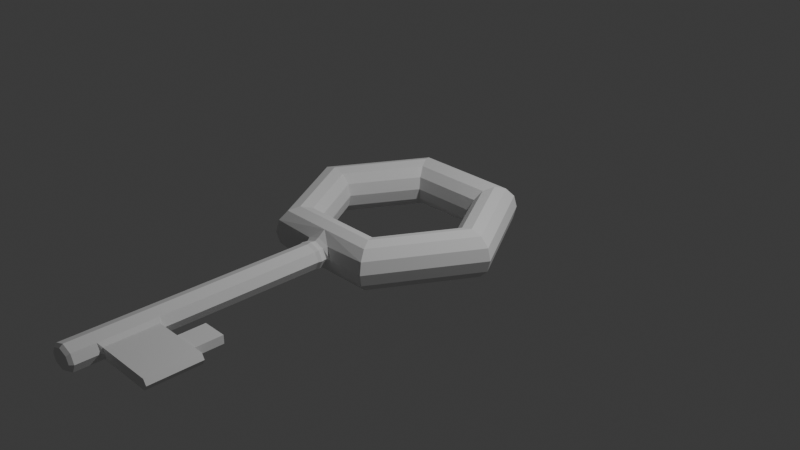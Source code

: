 # Source: Key.blend  (saved by Blender 4.2.66; exported with 4.5.12 LTS)
import bpy
from mathutils import Matrix  # noqa: F401  (used for matrix-valued properties, if any)

bpy.ops.wm.read_factory_settings(use_empty=True)
scene = bpy.context.scene
scene.name = 'Scene'

# ---- collections
col_collection = bpy.data.collections.new('Collection'); scene.collection.children.link(col_collection)

# ---- world
world_world = bpy.data.worlds.new('World'); scene.world = world_world
world_world.use_nodes = True; world_world.node_tree.nodes.clear()
_N = world_world.node_tree.nodes; _L = world_world.node_tree.links
n0 = _N.new('ShaderNodeOutputWorld'); n0.name = 'World Output'; n0.location = (300, 300)
n1 = _N.new('ShaderNodeBackground'); n1.name = 'Background'; n1.location = (10, 300)
n1.inputs[0].default_value = (0.05088, 0.05088, 0.05088, 1.0)
_L.new(n1.outputs[0], n0.inputs[0])
n0.is_active_output = True
world_world.color = (0.05088, 0.05088, 0.05088)
world_world.sun_shadow_jitter_overblur = 0.0

# ---- cameras
cam_camera = bpy.data.cameras.new('Camera')
cam_camera.clip_end = 100.0
cam_camera.ortho_scale = 7.314

# ---- lights
light_light = bpy.data.lights.new('Light', 'POINT')
light_light.energy = 1000.0
light_light.shadow_soft_size = 0.1

# ---- meshes
me_torus_001 = bpy.data.meshes.new('Torus.001')
me_torus_001.from_pydata([(0.625, 1.083, 0.0), (0.6083, 1.054, 0.125), (0.5625, 0.9743, 0.2165), (0.5, 0.866, 0.25), (0.4375, 0.7578, 0.2165), (0.3917, 0.6785, 0.125), (0.375, 0.6495, 3.062e-17), (0.3917, 0.6785, -0.125), (0.4375, 0.7578, -0.2165), (0.5, 0.866, -0.25), (0.5625, 0.9743, -0.2165), (0.6083, 1.054, -0.125), (1.25, 1.093e-07, 0.0), (1.217, 1.064e-07, 0.125), (1.125, 9.835e-08, 0.2165), (1.0, 8.742e-08, 0.25), (0.875, 7.649e-08, 0.2165), (0.7835, 6.85e-08, 0.125), (0.75, 6.557e-08, 3.062e-17), (0.7835, 6.85e-08, -0.125), (0.875, 7.649e-08, -0.2165), (1.0, 8.742e-08, -0.25), (1.125, 9.835e-08, -0.2165), (1.217, 1.064e-07, -0.125), (-0.625, 1.083, 0.0), (-0.6083, 1.054, 0.125), (-0.5625, 0.9743, 0.2165), (-0.5, 0.866, 0.25), (-0.4375, 0.7578, 0.2165), (-0.3917, 0.6785, 0.125), (-0.375, 0.6495, 3.062e-17), (-0.3917, 0.6785, -0.125), (-0.4375, 0.7578, -0.2165), (-0.5, 0.866, -0.25), (-0.5625, 0.9743, -0.2165), (-0.6083, 1.054, -0.125), (-1.25, 1.093e-07, 0.0), (-1.217, 1.064e-07, 0.125), (-1.125, 9.835e-08, 0.2165), (-1.0, 8.742e-08, 0.25), (-0.875, 7.649e-08, 0.2165), (-0.7835, 6.85e-08, 0.125), (-0.75, 6.557e-08, 3.062e-17), (-0.7835, 6.85e-08, -0.125), (-0.875, 7.649e-08, -0.2165), (-1.0, 8.742e-08, -0.25), (-1.125, 9.835e-08, -0.2165), (-1.217, 1.064e-07, -0.125), (-0.625, -1.083, 0.0), (-0.6083, -1.054, 0.125), (-0.5625, -0.9743, 0.2165), (-0.5, -0.866, 0.25), (-0.4375, -0.7578, 0.2165), (-0.3917, -0.6785, 0.125), (-0.375, -0.6495, 3.062e-17), (-0.3917, -0.6785, -0.125), (-0.4375, -0.7578, -0.2165), (-0.5, -0.866, -0.25), (-0.5625, -0.9743, -0.2165), (-0.6083, -1.054, -0.125), (0.625, -1.083, 0.0), (0.6083, -1.054, 0.125), (0.5625, -0.9743, 0.2165), (0.5, -0.866, 0.25), (0.4375, -0.7578, 0.2165), (0.3917, -0.6785, 0.125), (0.375, -0.6495, 3.062e-17), (0.3917, -0.6785, -0.125), (0.4375, -0.7578, -0.2165), (0.5, -0.866, -0.25), (0.5625, -0.9743, -0.2165), (0.6083, -1.054, -0.125), (-0.1587, -1.113, -4.974e-06), (0.0, -1.051, 0.1566), (0.0, -0.9743, 0.2165), (0.0, -0.866, 0.25), (0.0, -0.7578, 0.2165), (0.0, -0.6785, 0.125), (0.0, -0.6495, 3.062e-17), (0.0, -0.6785, -0.125), (0.0, -0.7578, -0.2165), (0.0, -0.866, -0.25), (0.0, -0.9743, -0.2165), (0.0, -1.051, -0.1566), (-0.1556, 0.6785, -0.125), (-0.1561, -0.6495, 3.062e-17), (-0.2009, -1.08, 0.0), (-0.1556, -0.6785, -0.125), (-0.1359, -1.055, 0.1084), (-0.1561, 0.6495, 3.062e-17), (-0.1566, 0.6785, 0.125), (-0.135, -1.055, -0.1084), (-0.1566, -0.6785, 0.125), (0.0, 0.9743, 0.2165), (0.0, 0.866, 0.25), (-2.98e-08, 0.7578, 0.2165), (-2.98e-08, 0.7578, -0.2165), (0.0, 0.866, -0.25), (0.0, 0.9743, -0.2165), (0.0, 0.6785, -0.125), (0.0, 1.083, 0.0), (0.0, 0.6495, 3.062e-17), (0.0, 1.054, 0.125), (0.0, 1.054, -0.125), (0.0, 0.6785, 0.125), (0.1556, 0.6785, -0.125), (0.1561, -0.6495, 3.062e-17), (0.2009, -1.08, 0.0), (0.1556, -0.6785, -0.125), (0.1359, -1.055, 0.1084), (0.1561, 0.6495, 3.062e-17), (0.1566, 0.6785, 0.125), (0.135, -1.055, -0.1084), (0.1566, -0.6785, 0.125), (-0.1591, -1.093, -3.037e-06), (-0.1151, -1.093, 0.09183), (-2.532e-10, -1.093, 0.1326), (-0.1143, -1.093, -0.09184), (-2.532e-10, -1.093, -0.1326), (0.1591, -1.093, -3.037e-06), (0.1143, -1.093, -0.09184), (0.1151, -1.093, 0.09183), (-0.1148, -1.113, 0.09163), (-2.545e-10, -1.113, 0.1323), (-0.1141, -1.113, -0.09164), (-2.545e-10, -1.113, -0.1323), (0.1587, -1.113, -4.974e-06), (0.1141, -1.113, -0.09164), (0.1148, -1.113, 0.09163), (-0.1663, -1.15, -7.643e-06), (-0.1203, -1.15, 0.09597), (-2.666e-10, -1.15, 0.1386), (-0.1195, -1.15, -0.09599), (-2.666e-10, -1.15, -0.1386), (0.1663, -1.15, -7.643e-06), (0.1195, -1.15, -0.09599), (0.1203, -1.15, 0.09597), (-0.1567, -1.19, -1.071e-05), (-0.1134, -1.19, 0.09045), (-3.466e-10, -1.19, 0.1306), (-0.1126, -1.19, -0.09047), (-3.466e-10, -1.19, -0.1307), (0.1567, -1.19, -1.071e-05), (0.1126, -1.19, -0.09047), (0.1134, -1.19, 0.09045), (-0.1279, -3.745, 8.688e-05), (-3.466e-10, -3.745, -1.071e-05), (-0.09462, -3.745, 0.06961), (-3.466e-10, -3.745, 0.1032), (-0.09395, -3.745, -0.06963), (-3.466e-10, -3.745, -0.1032), (0.1279, -3.745, 8.688e-05), (0.09395, -3.745, -0.06963), (0.09462, -3.745, 0.06961), (-0.1134, -3.711, 0.09045), (-3.466e-10, -3.711, 0.1306), (-0.1126, -3.711, -0.09047), (-3.466e-10, -3.711, -0.1307), (-0.1567, -3.711, -1.071e-05), (0.1567, -3.711, -1.071e-05), (0.1126, -3.711, -0.09047), (0.1134, -3.711, 0.09045), (-0.1134, -3.475, 0.09045), (-0.1567, -3.475, -1.071e-05), (0.1898, -3.45, -1.563e-05), (0.1573, -3.45, 0.0543), (-3.466e-10, -3.475, -0.1307), (-0.1126, -3.475, -0.09047), (0.1567, -3.45, -0.05439), (-3.466e-10, -3.475, 0.1306), (-0.1134, -2.881, 0.09045), (0.1898, -2.907, -1.563e-05), (-0.1126, -2.881, -0.09047), (-0.1567, -2.881, -1.071e-05), (0.1573, -2.907, 0.0543), (-3.466e-10, -2.881, -0.1307), (0.1567, -2.907, -0.05439), (-3.466e-10, -2.881, 0.1306), (0.1134, -2.881, 0.09045), (0.1134, -3.475, 0.09045), (0.1126, -2.881, -0.09047), (0.1126, -3.475, -0.09047), (0.1567, -3.475, -1.071e-05), (0.1567, -2.881, -1.071e-05), (0.8021, -3.45, -0.002098), (0.8021, -2.907, -0.002098), (0.7696, -2.907, 0.05222), (0.7696, -3.45, 0.05222), (0.769, -2.907, -0.05647), (0.769, -3.45, -0.05647), (0.6534, -2.907, -0.04444), (0.665, -3.45, -0.05608), (0.6534, -2.907, 0.04105), (0.6534, -2.907, -0.001706), (0.665, -3.45, -0.001706), (0.665, -3.45, 0.05261), (0.3853, -3.45, -0.05513), (0.3969, -2.907, -0.0007547), (0.3853, -3.45, -0.0007547), (0.3969, -2.907, -0.04357), (0.3969, -2.907, 0.04193), (0.3853, -3.45, 0.05356), (0.3853, -2.907, -0.05513), (0.665, -2.907, -0.05608), (0.3853, -2.907, 0.05356), (0.665, -2.907, 0.05261), (0.665, -2.907, -0.001706), (0.3853, -2.907, -0.0007547), (0.6534, -2.614, -0.001706), (0.3969, -2.614, -0.0007547), (0.3969, -2.614, -0.04357), (0.6534, -2.614, -0.04444), (0.3969, -2.614, 0.04193), (0.6534, -2.614, 0.04105)], [], [(102, 93, 2, 1), (94, 95, 4, 3), (104, 101, 110, 111), (99, 96, 8, 7, 105), (97, 98, 10, 9), (0, 1, 13, 12), (2, 3, 15, 14), (4, 5, 17, 16), (6, 7, 19, 18), (8, 9, 21, 20), (12, 13, 61, 60), (11, 0, 12, 23), (10, 11, 23, 22), (102, 25, 26, 93), (93, 26, 27, 94), (94, 27, 28, 95), (95, 28, 29, 90, 104), (104, 90, 89, 101), (101, 89, 84, 99), (99, 84, 31, 32, 96), (96, 32, 33, 97), (97, 33, 34, 98), (98, 34, 35, 103), (24, 36, 37, 25), (25, 37, 38, 26), (26, 38, 39, 27), (27, 39, 40, 28), (28, 40, 41, 29), (29, 41, 42, 30), (30, 42, 43, 31), (31, 43, 44, 32), (32, 44, 45, 33), (33, 45, 46, 34), (34, 46, 47, 35), (35, 47, 36, 24), (36, 48, 49, 37), (37, 49, 50, 38), (38, 50, 51, 39), (39, 51, 52, 40), (40, 52, 53, 41), (41, 53, 54, 42), (42, 54, 55, 43), (43, 55, 56, 44), (44, 56, 57, 45), (45, 57, 58, 46), (46, 58, 59, 47), (47, 59, 48, 36), (14, 15, 63, 62), (16, 17, 65, 64), (18, 19, 67, 66), (20, 21, 69, 68), (22, 23, 71, 70), (71, 60, 107, 112), (69, 70, 82, 81), (67, 68, 80, 79, 108), (65, 66, 106, 113), (63, 64, 76, 75), (110, 6, 5, 111), (60, 61, 109, 107), (15, 16, 64, 63), (17, 18, 66, 65), (19, 20, 68, 67), (21, 22, 70, 69), (23, 12, 60, 71), (82, 112, 83), (68, 69, 81, 80), (66, 67, 108, 106), (64, 65, 113, 77, 76), (62, 63, 75, 74), (91, 83, 118, 117), (109, 74, 73), (59, 91, 86, 48), (82, 83, 91), (57, 81, 82, 58), (56, 80, 81, 57), (55, 87, 79, 80, 56), (54, 85, 87, 55), (53, 92, 85, 54), (52, 76, 77, 92, 53), (51, 75, 76, 52), (50, 74, 75, 51), (88, 73, 74), (48, 86, 88, 49), (89, 90, 29, 30), (86, 91, 117, 114), (87, 85, 78, 79), (84, 89, 30, 31), (85, 92, 77, 78), (112, 107, 119, 120), (93, 94, 3, 2), (1, 2, 14, 13), (35, 24, 100, 103), (24, 25, 102, 100), (3, 4, 16, 15), (13, 14, 62, 61), (9, 10, 22, 21), (5, 6, 18, 17), (7, 8, 20, 19), (98, 103, 11, 10), (96, 97, 9, 8), (95, 104, 111, 5, 4), (101, 99, 105, 110), (108, 79, 78, 106), (105, 7, 6, 110), (106, 78, 77, 113), (88, 86, 114, 115), (11, 103, 100, 0), (0, 100, 102, 1), (121, 116, 123, 128), (118, 120, 127, 125), (117, 118, 125, 124), (115, 114, 72, 122), (83, 112, 120, 118), (109, 73, 116, 121), (73, 88, 115, 116), (107, 109, 121, 119), (125, 127, 135, 133), (124, 125, 133, 132), (122, 72, 129, 130), (126, 128, 136, 134), (120, 119, 126, 127), (114, 117, 124, 72), (116, 115, 122, 123), (119, 121, 128, 126), (135, 134, 142, 143), (136, 131, 139, 144), (133, 135, 143, 141), (132, 133, 141, 140), (128, 123, 131, 136), (127, 126, 134, 135), (72, 124, 132, 129), (123, 122, 130, 131), (166, 181, 160, 157), (167, 166, 157, 156), (162, 163, 158, 154), (182, 179, 161, 159), (129, 132, 140, 137), (131, 130, 138, 139), (134, 136, 144, 142), (130, 129, 137, 138), (151, 146, 150, 152), (145, 149, 150, 146), (147, 145, 146, 148), (153, 148, 146, 151), (179, 169, 155, 161), (181, 182, 159, 160), (163, 167, 156, 158), (169, 162, 154, 155), (61, 62, 74, 109), (49, 88, 74, 50), (70, 71, 112, 82), (58, 82, 91, 59), (147, 148, 155, 154), (150, 149, 156, 157), (149, 145, 158, 156), (145, 147, 154, 158), (151, 152, 160, 159), (153, 151, 159, 161), (148, 153, 161, 155), (152, 150, 157, 160), (177, 170, 162, 169), (173, 172, 167, 163), (206, 205, 186, 185), (178, 177, 169, 179), (191, 203, 188, 189), (170, 173, 163, 162), (172, 175, 166, 167), (175, 180, 181, 166), (141, 143, 180, 175), (140, 141, 175, 172), (138, 137, 173, 170), (142, 144, 178, 183), (144, 139, 177, 178), (143, 142, 183, 180), (137, 140, 172, 173), (139, 138, 170, 177), (165, 174, 178, 179), (176, 168, 181, 180), (168, 164, 182, 181), (164, 165, 179, 182), (174, 171, 183, 178), (171, 176, 180, 183), (188, 185, 184, 189), (185, 186, 187, 184), (194, 191, 189, 184), (205, 195, 187, 186), (203, 206, 185, 188), (195, 194, 184, 187), (201, 198, 194, 195), (192, 193, 208, 213), (204, 201, 195, 205), (198, 196, 191, 194), (196, 202, 203, 191), (199, 197, 209, 210), (171, 174, 204, 207), (168, 176, 202, 196), (164, 168, 196, 198), (174, 165, 201, 204), (176, 171, 207, 202), (165, 164, 198, 201), (199, 190, 203, 202), (192, 200, 204, 205), (190, 193, 206, 203), (193, 192, 205, 206), (200, 197, 207, 204), (197, 199, 202, 207), (210, 209, 208, 211), (209, 212, 213, 208), (200, 192, 213, 212), (197, 200, 212, 209), (193, 190, 211, 208), (190, 199, 210, 211)])
_uv = me_torus_001.uv_layers.new(name='UVMap')
_uv.uv.foreach_set('vector', [0.75, 0.5833, 0.75, 0.6667, 0.8333, 0.6667, 0.8333, 0.5833, 0.75, 0.75, 0.75, 0.8333, 0.8333, 0.8333, 0.8333, 0.75, 0.75, 0.9167, 0.75, 1.0, 0.7847, 1.0, 0.7833, 0.9167, 0.75, 0.08333, 0.75, 0.1667, 0.8333, 0.1667, 0.8333, 0.08333, 0.7831, 0.08333, 0.75, 0.25, 0.75, 0.3333, 0.8333, 0.3333, 0.8333, 0.25, 0.8333, 0.5, 0.8333, 0.5833, 1.0, 0.5833, 1.0, 0.5, 0.8333, 0.6667, 0.8333, 0.75, 1.0, 0.75, 1.0, 0.6667, 0.8333, 0.8333, 0.8333, 0.9167, 1.0, 0.9167, 1.0, 0.8333, 0.8333, 2.22e-16, 0.8333, 0.08333, 1.0, 0.08333, 1.0, 2.22e-16, 0.8333, 0.1667, 0.8333, 0.25, 1.0, 0.25, 1.0, 0.1667, -1.11e-16, 0.5, -1.11e-16, 0.5833, 0.1667, 0.5833, 0.1667, 0.5, 0.8333, 0.4167, 0.8333, 0.5, 1.0, 0.5, 1.0, 0.4167, 0.8333, 0.3333, 0.8333, 0.4167, 1.0, 0.4167, 1.0, 0.3333, 0.75, 0.5833, 0.8333, 0.5833, 0.8333, 0.6667, 0.75, 0.6667, 0.75, 0.6667, 0.8333, 0.6667, 0.8333, 0.75, 0.75, 0.75, 0.75, 0.75, 0.8333, 0.75, 0.8333, 0.8333, 0.75, 0.8333, 0.75, 0.8333, 0.8333, 0.8333, 0.8333, 0.9167, 0.7833, 0.9167, 0.75, 0.9167, 0.75, 0.9167, 0.7833, 0.9167, 0.7847, 1.0, 0.75, 1.0, 0.75, 2.22e-16, 0.7847, 2.22e-16, 0.7831, 0.08333, 0.75, 0.08333, 0.75, 0.08333, 0.7831, 0.08333, 0.8333, 0.08333, 0.8333, 0.1667, 0.75, 0.1667, 0.75, 0.1667, 0.8333, 0.1667, 0.8333, 0.25, 0.75, 0.25, 0.75, 0.25, 0.8333, 0.25, 0.8333, 0.3333, 0.75, 0.3333, 0.75, 0.3333, 0.8333, 0.3333, 0.8333, 0.4167, 0.75, 0.4167, 0.8333, 0.5, 1.0, 0.5, 1.0, 0.5833, 0.8333, 0.5833, 0.8333, 0.5833, 1.0, 0.5833, 1.0, 0.6667, 0.8333, 0.6667, 0.8333, 0.6667, 1.0, 0.6667, 1.0, 0.75, 0.8333, 0.75, 0.8333, 0.75, 1.0, 0.75, 1.0, 0.8333, 0.8333, 0.8333, 0.8333, 0.8333, 1.0, 0.8333, 1.0, 0.9167, 0.8333, 0.9167, 0.8333, 0.9167, 1.0, 0.9167, 1.0, 1.0, 0.8333, 1.0, 0.8333, 2.22e-16, 1.0, 2.22e-16, 1.0, 0.08333, 0.8333, 0.08333, 0.8333, 0.08333, 1.0, 0.08333, 1.0, 0.1667, 0.8333, 0.1667, 0.8333, 0.1667, 1.0, 0.1667, 1.0, 0.25, 0.8333, 0.25, 0.8333, 0.25, 1.0, 0.25, 1.0, 0.3333, 0.8333, 0.3333, 0.8333, 0.3333, 1.0, 0.3333, 1.0, 0.4167, 0.8333, 0.4167, 0.8333, 0.4167, 1.0, 0.4167, 1.0, 0.5, 0.8333, 0.5, -1.11e-16, 0.5, 0.1667, 0.5, 0.1667, 0.5833, -1.11e-16, 0.5833, -1.11e-16, 0.5833, 0.1667, 0.5833, 0.1667, 0.6667, -1.11e-16, 0.6667, -1.11e-16, 0.6667, 0.1667, 0.6667, 0.1667, 0.75, -1.11e-16, 0.75, -1.11e-16, 0.75, 0.1667, 0.75, 0.1667, 0.8333, -1.11e-16, 0.8333, -1.11e-16, 0.8333, 0.1667, 0.8333, 0.1667, 0.9167, -1.11e-16, 0.9167, -1.11e-16, 0.9167, 0.1667, 0.9167, 0.1667, 1.0, -1.11e-16, 1.0, -1.11e-16, 2.22e-16, 0.1667, 2.22e-16, 0.1667, 0.08333, -1.11e-16, 0.08333, -1.11e-16, 0.08333, 0.1667, 0.08333, 0.1667, 0.1667, -1.11e-16, 0.1667, -1.11e-16, 0.1667, 0.1667, 0.1667, 0.1667, 0.25, -1.11e-16, 0.25, -1.11e-16, 0.25, 0.1667, 0.25, 0.1667, 0.3333, -1.11e-16, 0.3333, -1.11e-16, 0.3333, 0.1667, 0.3333, 0.1667, 0.4167, -1.11e-16, 0.4167, -1.11e-16, 0.4167, 0.1667, 0.4167, 0.1667, 0.5, -1.11e-16, 0.5, -1.11e-16, 0.6667, -1.11e-16, 0.75, 0.1667, 0.75, 0.1667, 0.6667, -1.11e-16, 0.8333, -1.11e-16, 0.9167, 0.1667, 0.9167, 0.1667, 0.8333, -1.11e-16, 2.22e-16, -1.11e-16, 0.08333, 0.1667, 0.08333, 0.1667, 2.22e-16, -1.11e-16, 0.1667, -1.11e-16, 0.25, 0.1667, 0.25, 0.1667, 0.1667, -1.11e-16, 0.3333, -1.11e-16, 0.4167, 0.1667, 0.4167, 0.1667, 0.3333, 0.1667, 0.4167, 0.1667, 0.5, 0.2292, 0.5, 0.2287, 0.4167, 0.1667, 0.25, 0.1667, 0.3333, 0.25, 0.3333, 0.25, 0.25, 0.1667, 0.08333, 0.1667, 0.1667, 0.25, 0.1667, 0.25, 0.08333, 0.2169, 0.08333, 0.1667, 0.9167, 0.1667, 1.0, 0.2153, 1.0, 0.2167, 0.9167, 0.1667, 0.75, 0.1667, 0.8333, 0.25, 0.8333, 0.25, 0.75, 0.7847, 1.0, 0.8333, 1.0, 0.8333, 0.9167, 0.7833, 0.9167, 0.1667, 0.5, 0.1667, 0.5833, 0.2285, 0.5833, 0.2292, 0.5, -1.11e-16, 0.75, -1.11e-16, 0.8333, 0.1667, 0.8333, 0.1667, 0.75, -1.11e-16, 0.9167, -1.11e-16, 1.0, 0.1667, 1.0, 0.1667, 0.9167, -1.11e-16, 0.08333, -1.11e-16, 0.1667, 0.1667, 0.1667, 0.1667, 0.08333, -1.11e-16, 0.25, -1.11e-16, 0.3333, 0.1667, 0.3333, 0.1667, 0.25, -1.11e-16, 0.4167, -1.11e-16, 0.5, 0.1667, 0.5, 0.1667, 0.4167, 0.25, 0.3333, 0.2287, 0.4167, 0.25, 0.4167, 0.1667, 0.1667, 0.1667, 0.25, 0.25, 0.25, 0.25, 0.1667, 0.1667, 2.22e-16, 0.1667, 0.08333, 0.2169, 0.08333, 0.2153, 2.22e-16, 0.1667, 0.8333, 0.1667, 0.9167, 0.2167, 0.9167, 0.25, 0.9167, 0.25, 0.8333, 0.1667, 0.6667, 0.1667, 0.75, 0.25, 0.75, 0.25, 0.6667, 0.2287, 0.4167, 0.25, 0.4167, 0.25, 0.4167, 0.2287, 0.4167, 0.2285, 0.5833, 0.25, 0.6667, 0.25, 0.5833, 0.1667, 0.4167, 0.2287, 0.4167, 0.2292, 0.5, 0.1667, 0.5, 0.25, 0.3333, 0.25, 0.4167, 0.2287, 0.4167, 0.1667, 0.25, 0.25, 0.25, 0.25, 0.3333, 0.1667, 0.3333, 0.1667, 0.1667, 0.25, 0.1667, 0.25, 0.25, 0.1667, 0.25, 0.1667, 0.08333, 0.2169, 0.08333, 0.25, 0.08333, 0.25, 0.1667, 0.1667, 0.1667, 0.1667, 2.22e-16, 0.2153, 2.22e-16, 0.2169, 0.08333, 0.1667, 0.08333, 0.1667, 0.9167, 0.2167, 0.9167, 0.2153, 1.0, 0.1667, 1.0, 0.1667, 0.8333, 0.25, 0.8333, 0.25, 0.9167, 0.2167, 0.9167, 0.1667, 0.9167, 0.1667, 0.75, 0.25, 0.75, 0.25, 0.8333, 0.1667, 0.8333, 0.1667, 0.6667, 0.25, 0.6667, 0.25, 0.75, 0.1667, 0.75, 0.2285, 0.5833, 0.25, 0.5833, 0.25, 0.6667, 0.1667, 0.5, 0.2292, 0.5, 0.2285, 0.5833, 0.1667, 0.5833, 0.7847, 1.0, 0.7833, 0.9167, 0.8333, 0.9167, 0.8333, 1.0, 0.2292, 0.5, 0.2287, 0.4167, 0.2287, 0.4167, 0.2292, 0.5, 0.2169, 0.08333, 0.2153, 2.22e-16, 0.25, 2.22e-16, 0.25, 0.08333, 0.7831, 0.08333, 0.7847, 2.22e-16, 0.8333, 2.22e-16, 0.8333, 0.08333, 0.2153, 1.0, 0.2167, 0.9167, 0.25, 0.9167, 0.25, 1.0, 0.2287, 0.4167, 0.2292, 0.5, 0.2292, 0.5, 0.2287, 0.4167, 0.75, 0.6667, 0.75, 0.75, 0.8333, 0.75, 0.8333, 0.6667, 0.8333, 0.5833, 0.8333, 0.6667, 1.0, 0.6667, 1.0, 0.5833, 0.8333, 0.4167, 0.8333, 0.5, 0.75, 0.5, 0.75, 0.4167, 0.8333, 0.5, 0.8333, 0.5833, 0.75, 0.5833, 0.75, 0.5, 0.8333, 0.75, 0.8333, 0.8333, 1.0, 0.8333, 1.0, 0.75, -1.11e-16, 0.5833, -1.11e-16, 0.6667, 0.1667, 0.6667, 0.1667, 0.5833, 0.8333, 0.25, 0.8333, 0.3333, 1.0, 0.3333, 1.0, 0.25, 0.8333, 0.9167, 0.8333, 1.0, 1.0, 1.0, 1.0, 0.9167, 0.8333, 0.08333, 0.8333, 0.1667, 1.0, 0.1667, 1.0, 0.08333, 0.75, 0.3333, 0.75, 0.4167, 0.8333, 0.4167, 0.8333, 0.3333, 0.75, 0.1667, 0.75, 0.25, 0.8333, 0.25, 0.8333, 0.1667, 0.75, 0.8333, 0.75, 0.9167, 0.7833, 0.9167, 0.8333, 0.9167, 0.8333, 0.8333, 0.75, 2.22e-16, 0.75, 0.08333, 0.7831, 0.08333, 0.7847, 2.22e-16, 0.2169, 0.08333, 0.25, 0.08333, 0.25, 2.22e-16, 0.2153, 2.22e-16, 0.7831, 0.08333, 0.8333, 0.08333, 0.8333, 2.22e-16, 0.7847, 2.22e-16, 0.2153, 1.0, 0.25, 1.0, 0.25, 0.9167, 0.2167, 0.9167, 0.2285, 0.5833, 0.2292, 0.5, 0.2292, 0.5, 0.2285, 0.5833, 0.8333, 0.4167, 0.75, 0.4167, 0.75, 0.5, 0.8333, 0.5, 0.8333, 0.5, 0.75, 0.5, 0.75, 0.5833, 0.8333, 0.5833, 0.2285, 0.5833, 0.25, 0.5833, 0.25, 0.5833, 0.2285, 0.5833, 0.25, 0.4167, 0.2287, 0.4167, 0.2287, 0.4167, 0.25, 0.4167, 0.2287, 0.4167, 0.25, 0.4167, 0.25, 0.4167, 0.2287, 0.4167, 0.2285, 0.5833, 0.2292, 0.5, 0.2292, 0.5, 0.2285, 0.5833, 0.25, 0.4167, 0.2287, 0.4167, 0.2287, 0.4167, 0.25, 0.4167, 0.2285, 0.5833, 0.25, 0.5833, 0.25, 0.5833, 0.2285, 0.5833, 0.25, 0.5833, 0.2285, 0.5833, 0.2285, 0.5833, 0.25, 0.5833, 0.2292, 0.5, 0.2285, 0.5833, 0.2285, 0.5833, 0.2292, 0.5, 0.25, 0.4167, 0.2287, 0.4167, 0.2287, 0.4167, 0.25, 0.4167, 0.2287, 0.4167, 0.25, 0.4167, 0.25, 0.4167, 0.2287, 0.4167, 0.2285, 0.5833, 0.2292, 0.5, 0.2292, 0.5, 0.2285, 0.5833, 0.2292, 0.5, 0.2285, 0.5833, 0.2285, 0.5833, 0.2292, 0.5, 0.2287, 0.4167, 0.2292, 0.5, 0.2292, 0.5, 0.2287, 0.4167, 0.2292, 0.5, 0.2287, 0.4167, 0.2287, 0.4167, 0.2292, 0.5, 0.25, 0.5833, 0.2285, 0.5833, 0.2285, 0.5833, 0.25, 0.5833, 0.2292, 0.5, 0.2285, 0.5833, 0.2285, 0.5833, 0.2292, 0.5, 0.2287, 0.4167, 0.2292, 0.5, 0.2292, 0.5, 0.2287, 0.4167, 0.2285, 0.5833, 0.25, 0.5833, 0.25, 0.5833, 0.2285, 0.5833, 0.25, 0.4167, 0.2287, 0.4167, 0.2287, 0.4167, 0.25, 0.4167, 0.2287, 0.4167, 0.25, 0.4167, 0.25, 0.4167, 0.2287, 0.4167, 0.2285, 0.5833, 0.25, 0.5833, 0.25, 0.5833, 0.2285, 0.5833, 0.2287, 0.4167, 0.2292, 0.5, 0.2292, 0.5, 0.2287, 0.4167, 0.2292, 0.5, 0.2287, 0.4167, 0.2287, 0.4167, 0.2292, 0.5, 0.25, 0.5833, 0.2285, 0.5833, 0.2285, 0.5833, 0.25, 0.5833, 0.25, 0.4167, 0.2287, 0.4167, 0.2287, 0.4167, 0.25, 0.4167, 0.2287, 0.4167, 0.25, 0.4167, 0.25, 0.4167, 0.2287, 0.4167, 0.2285, 0.5833, 0.2292, 0.5, 0.2292, 0.5, 0.2285, 0.5833, 0.2292, 0.5, 0.2285, 0.5833, 0.2285, 0.5833, 0.2292, 0.5, 0.2292, 0.5, 0.2287, 0.4167, 0.2287, 0.4167, 0.2292, 0.5, 0.25, 0.5833, 0.2285, 0.5833, 0.2285, 0.5833, 0.25, 0.5833, 0.2292, 0.5, 0.2285, 0.5833, 0.2285, 0.5833, 0.2292, 0.5, 0.2285, 0.5833, 0.2292, 0.5, 0.2292, 0.5, 0.2285, 0.5833, 0.233, 0.5001, 0.25, 0.5, 0.25, 0.4342, 0.2337, 0.4404, 0.233, 0.5001, 0.2337, 0.4404, 0.25, 0.4342, 0.25, 0.5, 0.2336, 0.5597, 0.233, 0.5001, 0.25, 0.5, 0.25, 0.5658, 0.2336, 0.5597, 0.25, 0.5658, 0.25, 0.5, 0.233, 0.5001, 0.2285, 0.5833, 0.25, 0.5833, 0.25, 0.5833, 0.2285, 0.5833, 0.2287, 0.4167, 0.2292, 0.5, 0.2292, 0.5, 0.2287, 0.4167, 0.2292, 0.5, 0.2287, 0.4167, 0.2287, 0.4167, 0.2292, 0.5, 0.25, 0.5833, 0.2285, 0.5833, 0.2285, 0.5833, 0.25, 0.5833, 0.1667, 0.5833, 0.1667, 0.6667, 0.25, 0.6667, 0.2285, 0.5833, 0.1667, 0.5833, 0.2285, 0.5833, 0.25, 0.6667, 0.1667, 0.6667, 0.1667, 0.3333, 0.1667, 0.4167, 0.2287, 0.4167, 0.25, 0.3333, 0.1667, 0.3333, 0.25, 0.3333, 0.2287, 0.4167, 0.1667, 0.4167, 0.2336, 0.5597, 0.25, 0.5658, 0.25, 0.5833, 0.2285, 0.5833, 0.25, 0.4342, 0.2337, 0.4404, 0.2287, 0.4167, 0.25, 0.4167, 0.2337, 0.4404, 0.233, 0.5001, 0.2292, 0.5, 0.2287, 0.4167, 0.233, 0.5001, 0.2336, 0.5597, 0.2285, 0.5833, 0.2292, 0.5, 0.233, 0.5001, 0.2337, 0.4404, 0.2287, 0.4167, 0.2292, 0.5, 0.2336, 0.5597, 0.233, 0.5001, 0.2292, 0.5, 0.2285, 0.5833, 0.25, 0.5658, 0.2336, 0.5597, 0.2285, 0.5833, 0.25, 0.5833, 0.2337, 0.4404, 0.25, 0.4342, 0.25, 0.4167, 0.2287, 0.4167, 0.25, 0.5833, 0.2285, 0.5833, 0.2285, 0.5833, 0.25, 0.5833, 0.2292, 0.5, 0.2287, 0.4167, 0.2287, 0.4167, 0.2292, 0.5, 0.2292, 0.5, 0.2287, 0.5625, 0.2287, 0.5625, 0.2292, 0.5, 0.2285, 0.5833, 0.25, 0.5833, 0.25, 0.5833, 0.2285, 0.5833, 0.2288, 0.4374, 0.2288, 0.4374, 0.2288, 0.4374, 0.2288, 0.4374, 0.2285, 0.5833, 0.2292, 0.5, 0.2292, 0.5, 0.2285, 0.5833, 0.2287, 0.4167, 0.25, 0.4167, 0.25, 0.4167, 0.2287, 0.4167, 0.25, 0.4167, 0.2287, 0.4167, 0.2287, 0.4167, 0.25, 0.4167, 0.25, 0.4167, 0.2287, 0.4167, 0.2287, 0.4167, 0.25, 0.4167, 0.2287, 0.4167, 0.25, 0.4167, 0.25, 0.4167, 0.2287, 0.4167, 0.2285, 0.5833, 0.2292, 0.5, 0.2292, 0.5, 0.2285, 0.5833, 0.2292, 0.5, 0.2285, 0.5833, 0.2285, 0.5833, 0.2292, 0.5, 0.2285, 0.5833, 0.25, 0.5833, 0.25, 0.5833, 0.2285, 0.5833, 0.2287, 0.4167, 0.2292, 0.5, 0.2292, 0.5, 0.2287, 0.4167, 0.2292, 0.5, 0.2287, 0.4167, 0.2287, 0.4167, 0.2292, 0.5, 0.25, 0.5833, 0.2285, 0.5833, 0.2285, 0.5833, 0.25, 0.5833, 0.2287, 0.5625, 0.2287, 0.5625, 0.2285, 0.5833, 0.2285, 0.5833, 0.2288, 0.4374, 0.2288, 0.4374, 0.2287, 0.4167, 0.2287, 0.4167, 0.2288, 0.4374, 0.2292, 0.5, 0.2292, 0.5, 0.2287, 0.4167, 0.2292, 0.5, 0.2287, 0.5625, 0.2285, 0.5833, 0.2292, 0.5, 0.2287, 0.5625, 0.2292, 0.5, 0.2292, 0.5, 0.2285, 0.5833, 0.2292, 0.5, 0.2288, 0.4374, 0.2287, 0.4167, 0.2292, 0.5, 0.2288, 0.4374, 0.2292, 0.5, 0.2292, 0.5, 0.2288, 0.4374, 0.2292, 0.5, 0.2287, 0.5625, 0.2287, 0.5625, 0.2292, 0.5, 0.2292, 0.5, 0.2288, 0.4374, 0.2288, 0.4374, 0.2292, 0.5, 0.2287, 0.5625, 0.2287, 0.5625, 0.2287, 0.5625, 0.2287, 0.5625, 0.2288, 0.4374, 0.2292, 0.5, 0.2292, 0.5, 0.2288, 0.4374, 0.2287, 0.5625, 0.2292, 0.5, 0.2292, 0.5, 0.2287, 0.5625, 0.2287, 0.5625, 0.2292, 0.5, 0.2292, 0.5, 0.2287, 0.5625, 0.2288, 0.5491, 0.2292, 0.5, 0.2292, 0.5, 0.2288, 0.5491, 0.2287, 0.5625, 0.2287, 0.5625, 0.2287, 0.5625, 0.2287, 0.5625, 0.2292, 0.5, 0.2288, 0.4374, 0.2288, 0.4374, 0.2292, 0.5, 0.2288, 0.4374, 0.2288, 0.4374, 0.2288, 0.4374, 0.2288, 0.4374, 0.2289, 0.4508, 0.2292, 0.5, 0.2292, 0.5, 0.2289, 0.4508, 0.2292, 0.5, 0.2287, 0.5625, 0.2287, 0.5625, 0.2292, 0.5, 0.2288, 0.4374, 0.2288, 0.4374, 0.2288, 0.4374, 0.2288, 0.4374, 0.2292, 0.5, 0.2288, 0.4374, 0.2288, 0.4374, 0.2292, 0.5, 0.2287, 0.5625, 0.2287, 0.5625, 0.2287, 0.5625, 0.2287, 0.5625, 0.2288, 0.4374, 0.2292, 0.5, 0.2292, 0.5, 0.2288, 0.4374, 0.2287, 0.5625, 0.2292, 0.5, 0.2292, 0.5, 0.2287, 0.5625, 0.2289, 0.4508, 0.2289, 0.4508, 0.2288, 0.4374, 0.2288, 0.4374, 0.2288, 0.5491, 0.2288, 0.5491, 0.2287, 0.5625, 0.2287, 0.5625, 0.2289, 0.4508, 0.2292, 0.5, 0.2292, 0.5, 0.2288, 0.4374, 0.2292, 0.5, 0.2288, 0.5491, 0.2287, 0.5625, 0.2292, 0.5, 0.2288, 0.5491, 0.2292, 0.5, 0.2292, 0.5, 0.2287, 0.5625, 0.2292, 0.5, 0.2289, 0.4508, 0.2288, 0.4374, 0.2292, 0.5, 0.2289, 0.4508, 0.2292, 0.5, 0.2292, 0.5, 0.2289, 0.4508, 0.2292, 0.5, 0.2288, 0.5491, 0.2288, 0.5491, 0.2292, 0.5, 0.2288, 0.5491, 0.2288, 0.5491, 0.2288, 0.5491, 0.2288, 0.5491, 0.2292, 0.5, 0.2288, 0.5491, 0.2288, 0.5491, 0.2292, 0.5, 0.2292, 0.5, 0.2289, 0.4508, 0.2289, 0.4508, 0.2292, 0.5, 0.2289, 0.4508, 0.2289, 0.4508, 0.2289, 0.4508, 0.2289, 0.4508])
me_torus_001.update()

# ---- objects
ob_light = bpy.data.objects.new('Light', light_light)
ob_camera = bpy.data.objects.new('Camera', cam_camera)
ob_key = bpy.data.objects.new('Key', me_torus_001)

# ---- transforms, parenting, visibility, modifiers, constraints
ob_light.location = (4.076, 1.005, 5.904)
ob_light.rotation_euler = (0.6503, 0.05522, 1.866)
ob_light.lock_rotations_4d = False
ob_light.empty_display_type = 'ARROWS'
ob_light.color = (0.0, 0.0, 0.0, 0.0)
ob_light.lineart.crease_threshold = 0.0
ob_camera.location = (7.359, -6.926, 4.958)
ob_camera.rotation_euler = (1.109, 0.0, 0.8149)
ob_camera.lock_rotations_4d = False
ob_camera.empty_display_type = 'ARROWS'
ob_camera.color = (0.0, 0.0, 0.0, 0.0)
ob_camera.display_type = 'WIRE'
ob_camera.lineart.crease_threshold = 0.0
ob_key.location = (0.0, 0.0, 0.0)

# ---- collection membership
col_collection.objects.link(ob_light)
col_collection.objects.link(ob_camera)
col_collection.objects.link(ob_key)

# ---- scene / render settings (as saved in the file)
scene.camera = ob_camera
scene.frame_start = 1; scene.frame_end = 250; scene.frame_set(0)
scene.render.engine = 'BLENDER_EEVEE_NEXT'
bpy.context.view_layer.update()
